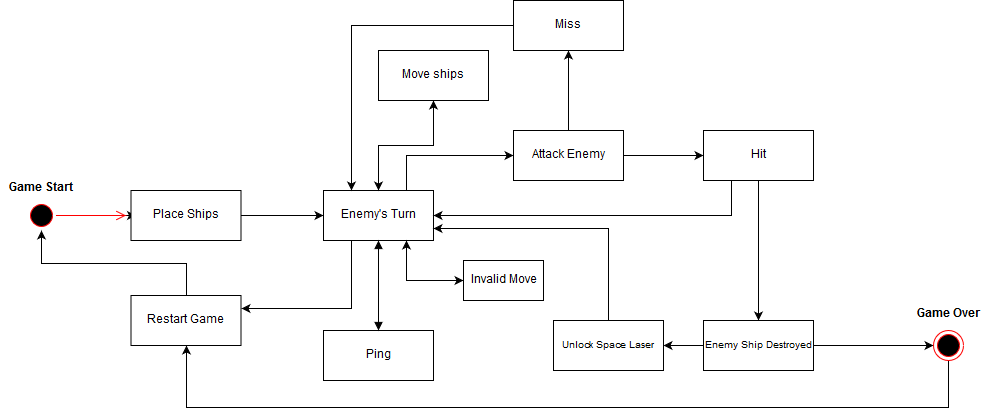

The diagram above was exported from draw.io. Its source (the exported page's mxGraphModel, read from the mxfile embedded in the PNG):
<mxGraphModel dx="1394" dy="771" grid="1" gridSize="10" guides="1" tooltips="1" connect="1" arrows="1" fold="1" page="1" pageScale="1" pageWidth="1100" pageHeight="850" math="0" shadow="0">
  <root>
    <mxCell id="0" />
    <mxCell id="1" parent="0" />
    <mxCell id="YFN2M9hiWcXP0oiZ_6vA-7" value="" style="edgeStyle=orthogonalEdgeStyle;rounded=0;orthogonalLoop=1;jettySize=auto;html=1;" edge="1" parent="1" source="YFN2M9hiWcXP0oiZ_6vA-1">
      <mxGeometry relative="1" as="geometry">
        <mxPoint x="142.5" y="251" as="targetPoint" />
      </mxGeometry>
    </mxCell>
    <mxCell id="YFN2M9hiWcXP0oiZ_6vA-1" value="" style="ellipse;html=1;shape=startState;fillColor=#000000;strokeColor=#ff0000;" vertex="1" parent="1">
      <mxGeometry x="32.5" y="236" width="30" height="30" as="geometry" />
    </mxCell>
    <mxCell id="YFN2M9hiWcXP0oiZ_6vA-2" value="" style="edgeStyle=orthogonalEdgeStyle;html=1;verticalAlign=bottom;endArrow=open;endSize=8;strokeColor=#ff0000;" edge="1" source="YFN2M9hiWcXP0oiZ_6vA-1" parent="1">
      <mxGeometry relative="1" as="geometry">
        <mxPoint x="132.5" y="251" as="targetPoint" />
      </mxGeometry>
    </mxCell>
    <mxCell id="YFN2M9hiWcXP0oiZ_6vA-11" value="" style="edgeStyle=orthogonalEdgeStyle;rounded=0;orthogonalLoop=1;jettySize=auto;html=1;" edge="1" parent="1" source="YFN2M9hiWcXP0oiZ_6vA-8" target="YFN2M9hiWcXP0oiZ_6vA-10">
      <mxGeometry relative="1" as="geometry" />
    </mxCell>
    <mxCell id="YFN2M9hiWcXP0oiZ_6vA-8" value="Place Ships" style="html=1;" vertex="1" parent="1">
      <mxGeometry x="137.5" y="226" width="110" height="50" as="geometry" />
    </mxCell>
    <mxCell id="YFN2M9hiWcXP0oiZ_6vA-41" style="edgeStyle=orthogonalEdgeStyle;rounded=0;orthogonalLoop=1;jettySize=auto;html=1;exitX=0.25;exitY=1;exitDx=0;exitDy=0;entryX=1;entryY=0.25;entryDx=0;entryDy=0;" edge="1" parent="1" source="YFN2M9hiWcXP0oiZ_6vA-10" target="YFN2M9hiWcXP0oiZ_6vA-39">
      <mxGeometry relative="1" as="geometry" />
    </mxCell>
    <mxCell id="YFN2M9hiWcXP0oiZ_6vA-46" style="edgeStyle=orthogonalEdgeStyle;rounded=0;orthogonalLoop=1;jettySize=auto;html=1;exitX=0.75;exitY=1;exitDx=0;exitDy=0;entryX=0;entryY=0.5;entryDx=0;entryDy=0;" edge="1" parent="1" source="YFN2M9hiWcXP0oiZ_6vA-10" target="YFN2M9hiWcXP0oiZ_6vA-44">
      <mxGeometry relative="1" as="geometry" />
    </mxCell>
    <mxCell id="YFN2M9hiWcXP0oiZ_6vA-54" style="edgeStyle=orthogonalEdgeStyle;rounded=0;orthogonalLoop=1;jettySize=auto;html=1;exitX=0.75;exitY=0;exitDx=0;exitDy=0;entryX=0;entryY=0.5;entryDx=0;entryDy=0;fontSize=10;" edge="1" parent="1" source="YFN2M9hiWcXP0oiZ_6vA-10" target="YFN2M9hiWcXP0oiZ_6vA-12">
      <mxGeometry relative="1" as="geometry" />
    </mxCell>
    <mxCell id="YFN2M9hiWcXP0oiZ_6vA-56" value="" style="edgeStyle=orthogonalEdgeStyle;rounded=0;orthogonalLoop=1;jettySize=auto;html=1;fontSize=10;" edge="1" parent="1" source="YFN2M9hiWcXP0oiZ_6vA-10" target="YFN2M9hiWcXP0oiZ_6vA-55">
      <mxGeometry relative="1" as="geometry" />
    </mxCell>
    <mxCell id="YFN2M9hiWcXP0oiZ_6vA-10" value="Enemy's Turn" style="html=1;" vertex="1" parent="1">
      <mxGeometry x="330" y="226" width="110" height="50" as="geometry" />
    </mxCell>
    <mxCell id="YFN2M9hiWcXP0oiZ_6vA-57" style="edgeStyle=orthogonalEdgeStyle;rounded=0;orthogonalLoop=1;jettySize=auto;html=1;exitX=0.5;exitY=1;exitDx=0;exitDy=0;entryX=0.5;entryY=0;entryDx=0;entryDy=0;fontSize=10;" edge="1" parent="1" source="YFN2M9hiWcXP0oiZ_6vA-55" target="YFN2M9hiWcXP0oiZ_6vA-10">
      <mxGeometry relative="1" as="geometry" />
    </mxCell>
    <mxCell id="YFN2M9hiWcXP0oiZ_6vA-55" value="Move ships" style="html=1;" vertex="1" parent="1">
      <mxGeometry x="385" y="86" width="110" height="50" as="geometry" />
    </mxCell>
    <mxCell id="YFN2M9hiWcXP0oiZ_6vA-23" value="&lt;div&gt;Ping&lt;/div&gt;" style="html=1;" vertex="1" parent="1">
      <mxGeometry x="330" y="366" width="110" height="50" as="geometry" />
    </mxCell>
    <mxCell id="YFN2M9hiWcXP0oiZ_6vA-30" value="" style="edgeStyle=orthogonalEdgeStyle;rounded=0;orthogonalLoop=1;jettySize=auto;html=1;" edge="1" parent="1" source="YFN2M9hiWcXP0oiZ_6vA-12" target="YFN2M9hiWcXP0oiZ_6vA-29">
      <mxGeometry relative="1" as="geometry" />
    </mxCell>
    <mxCell id="YFN2M9hiWcXP0oiZ_6vA-36" value="" style="edgeStyle=orthogonalEdgeStyle;rounded=0;orthogonalLoop=1;jettySize=auto;html=1;" edge="1" parent="1" source="YFN2M9hiWcXP0oiZ_6vA-12" target="YFN2M9hiWcXP0oiZ_6vA-35">
      <mxGeometry relative="1" as="geometry" />
    </mxCell>
    <mxCell id="YFN2M9hiWcXP0oiZ_6vA-12" value="Attack Enemy" style="html=1;" vertex="1" parent="1">
      <mxGeometry x="520" y="166" width="110" height="50" as="geometry" />
    </mxCell>
    <mxCell id="YFN2M9hiWcXP0oiZ_6vA-38" style="edgeStyle=orthogonalEdgeStyle;rounded=0;orthogonalLoop=1;jettySize=auto;html=1;exitX=0;exitY=0.5;exitDx=0;exitDy=0;entryX=0.25;entryY=0;entryDx=0;entryDy=0;" edge="1" parent="1" source="YFN2M9hiWcXP0oiZ_6vA-35" target="YFN2M9hiWcXP0oiZ_6vA-10">
      <mxGeometry relative="1" as="geometry" />
    </mxCell>
    <mxCell id="YFN2M9hiWcXP0oiZ_6vA-35" value="Miss" style="html=1;" vertex="1" parent="1">
      <mxGeometry x="520" y="36" width="110" height="50" as="geometry" />
    </mxCell>
    <mxCell id="YFN2M9hiWcXP0oiZ_6vA-33" style="edgeStyle=orthogonalEdgeStyle;rounded=0;orthogonalLoop=1;jettySize=auto;html=1;exitX=0.5;exitY=1;exitDx=0;exitDy=0;entryX=0.5;entryY=0;entryDx=0;entryDy=0;" edge="1" parent="1" source="YFN2M9hiWcXP0oiZ_6vA-29" target="YFN2M9hiWcXP0oiZ_6vA-14">
      <mxGeometry relative="1" as="geometry" />
    </mxCell>
    <mxCell id="YFN2M9hiWcXP0oiZ_6vA-58" style="edgeStyle=orthogonalEdgeStyle;rounded=0;orthogonalLoop=1;jettySize=auto;html=1;exitX=0.25;exitY=1;exitDx=0;exitDy=0;entryX=1;entryY=0.5;entryDx=0;entryDy=0;fontSize=10;" edge="1" parent="1" source="YFN2M9hiWcXP0oiZ_6vA-29" target="YFN2M9hiWcXP0oiZ_6vA-10">
      <mxGeometry relative="1" as="geometry" />
    </mxCell>
    <mxCell id="YFN2M9hiWcXP0oiZ_6vA-29" value="&lt;div&gt;Hit&lt;/div&gt;" style="html=1;" vertex="1" parent="1">
      <mxGeometry x="710" y="166" width="110" height="50" as="geometry" />
    </mxCell>
    <mxCell id="YFN2M9hiWcXP0oiZ_6vA-28" value="" style="edgeStyle=orthogonalEdgeStyle;rounded=0;orthogonalLoop=1;jettySize=auto;html=1;entryX=0;entryY=0.5;entryDx=0;entryDy=0;" edge="1" parent="1" source="YFN2M9hiWcXP0oiZ_6vA-14" target="YFN2M9hiWcXP0oiZ_6vA-47">
      <mxGeometry relative="1" as="geometry">
        <mxPoint x="900" y="381" as="targetPoint" />
      </mxGeometry>
    </mxCell>
    <mxCell id="YFN2M9hiWcXP0oiZ_6vA-50" style="edgeStyle=orthogonalEdgeStyle;rounded=0;orthogonalLoop=1;jettySize=auto;html=1;exitX=0;exitY=0.5;exitDx=0;exitDy=0;entryX=1;entryY=0.5;entryDx=0;entryDy=0;fontSize=10;" edge="1" parent="1" source="YFN2M9hiWcXP0oiZ_6vA-14" target="YFN2M9hiWcXP0oiZ_6vA-49">
      <mxGeometry relative="1" as="geometry" />
    </mxCell>
    <mxCell id="YFN2M9hiWcXP0oiZ_6vA-14" value="&lt;font style=&quot;font-size: 10px&quot;&gt;Enemy Ship Destroyed&lt;/font&gt;" style="html=1;" vertex="1" parent="1">
      <mxGeometry x="710" y="356" width="110" height="50" as="geometry" />
    </mxCell>
    <mxCell id="YFN2M9hiWcXP0oiZ_6vA-42" style="edgeStyle=orthogonalEdgeStyle;rounded=0;orthogonalLoop=1;jettySize=auto;html=1;exitX=0.5;exitY=1;exitDx=0;exitDy=0;entryX=0.5;entryY=1;entryDx=0;entryDy=0;" edge="1" parent="1" source="YFN2M9hiWcXP0oiZ_6vA-47" target="YFN2M9hiWcXP0oiZ_6vA-39">
      <mxGeometry relative="1" as="geometry">
        <mxPoint x="180" y="420" as="targetPoint" />
        <mxPoint x="955" y="406" as="sourcePoint" />
        <Array as="points">
          <mxPoint x="955" y="443" />
          <mxPoint x="193" y="443" />
        </Array>
      </mxGeometry>
    </mxCell>
    <mxCell id="YFN2M9hiWcXP0oiZ_6vA-9" value="Game Start" style="text;align=center;fontStyle=1;verticalAlign=middle;spacingLeft=3;spacingRight=3;strokeColor=none;rotatable=0;points=[[0,0.5],[1,0.5]];portConstraint=eastwest;" vertex="1" parent="1">
      <mxGeometry x="7.5" y="210" width="80" height="26" as="geometry" />
    </mxCell>
    <mxCell id="YFN2M9hiWcXP0oiZ_6vA-40" style="edgeStyle=orthogonalEdgeStyle;rounded=0;orthogonalLoop=1;jettySize=auto;html=1;exitX=0.5;exitY=0;exitDx=0;exitDy=0;entryX=0.5;entryY=1;entryDx=0;entryDy=0;" edge="1" parent="1" source="YFN2M9hiWcXP0oiZ_6vA-39" target="YFN2M9hiWcXP0oiZ_6vA-1">
      <mxGeometry relative="1" as="geometry" />
    </mxCell>
    <mxCell id="YFN2M9hiWcXP0oiZ_6vA-39" value="Restart Game" style="html=1;" vertex="1" parent="1">
      <mxGeometry x="137.5" y="331" width="110" height="50" as="geometry" />
    </mxCell>
    <mxCell id="YFN2M9hiWcXP0oiZ_6vA-45" style="edgeStyle=orthogonalEdgeStyle;rounded=0;orthogonalLoop=1;jettySize=auto;html=1;exitX=0;exitY=0.5;exitDx=0;exitDy=0;entryX=0.75;entryY=1;entryDx=0;entryDy=0;" edge="1" parent="1" source="YFN2M9hiWcXP0oiZ_6vA-44" target="YFN2M9hiWcXP0oiZ_6vA-10">
      <mxGeometry relative="1" as="geometry" />
    </mxCell>
    <mxCell id="YFN2M9hiWcXP0oiZ_6vA-44" value="Invalid Move" style="rounded=0;whiteSpace=wrap;html=1;" vertex="1" parent="1">
      <mxGeometry x="470" y="296" width="80" height="40" as="geometry" />
    </mxCell>
    <mxCell id="YFN2M9hiWcXP0oiZ_6vA-47" value="" style="ellipse;html=1;shape=endState;fillColor=#000000;strokeColor=#ff0000;" vertex="1" parent="1">
      <mxGeometry x="940" y="366" width="30" height="30" as="geometry" />
    </mxCell>
    <mxCell id="YFN2M9hiWcXP0oiZ_6vA-48" value="Game Over" style="text;align=center;fontStyle=1;verticalAlign=middle;spacingLeft=3;spacingRight=3;strokeColor=none;rotatable=0;points=[[0,0.5],[1,0.5]];portConstraint=eastwest;" vertex="1" parent="1">
      <mxGeometry x="915" y="336" width="80" height="26" as="geometry" />
    </mxCell>
    <mxCell id="YFN2M9hiWcXP0oiZ_6vA-59" style="edgeStyle=orthogonalEdgeStyle;rounded=0;orthogonalLoop=1;jettySize=auto;html=1;exitX=0.5;exitY=0;exitDx=0;exitDy=0;entryX=1;entryY=0.75;entryDx=0;entryDy=0;fontSize=10;" edge="1" parent="1" source="YFN2M9hiWcXP0oiZ_6vA-49" target="YFN2M9hiWcXP0oiZ_6vA-10">
      <mxGeometry relative="1" as="geometry" />
    </mxCell>
    <mxCell id="YFN2M9hiWcXP0oiZ_6vA-49" value="Unlock Space Laser" style="html=1;fontSize=10;" vertex="1" parent="1">
      <mxGeometry x="560" y="356" width="110" height="50" as="geometry" />
    </mxCell>
    <mxCell id="YFN2M9hiWcXP0oiZ_6vA-52" value="" style="endArrow=block;startArrow=block;endFill=1;startFill=1;html=1;fontSize=10;exitX=0.5;exitY=0;exitDx=0;exitDy=0;entryX=0.5;entryY=1;entryDx=0;entryDy=0;" edge="1" parent="1" source="YFN2M9hiWcXP0oiZ_6vA-23" target="YFN2M9hiWcXP0oiZ_6vA-10">
      <mxGeometry width="160" relative="1" as="geometry">
        <mxPoint x="10" y="470" as="sourcePoint" />
        <mxPoint x="380" y="300" as="targetPoint" />
        <Array as="points">
          <mxPoint x="385" y="360" />
        </Array>
      </mxGeometry>
    </mxCell>
  </root>
</mxGraphModel>